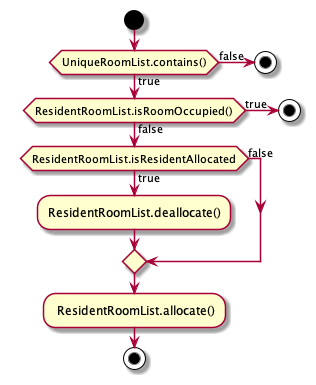

The diagram above was rendered by PlantUML. Its source (embedded in the PNG):
@startuml
'https://plantuml.com/activity-diagram-beta

start
if (UniqueRoomList.contains()) then (true)
    if (ResidentRoomList.isRoomOccupied()) then (false)
        if (ResidentRoomList.isResidentAllocated) then (true)
            :ResidentRoomList.deallocate();
        else (false)
        endif
        : ResidentRoomList.allocate();
        stop
   else (true)
        stop
   endif
else (false)
    stop

/'
if (Page.onSecurityCheck) then (true)
  :Page.onInit();
  if (isForward?) then (no)
    :Process controls;
    if (continue processing?) then (no)
      stop
    endif

    if (isPost?) then (yes)
      :Page.onPost();
    else (no)
      :Page.onGet();
    endif
    :Page.onRender();
  endif
else (false)
endif

if (do redirect?) then (yes)
  :redirect process;
else
  if (do forward?) then (yes)
    :Forward request;
  else (no)
    :Render page template;
  endif
endif

stop
'/
@enduml